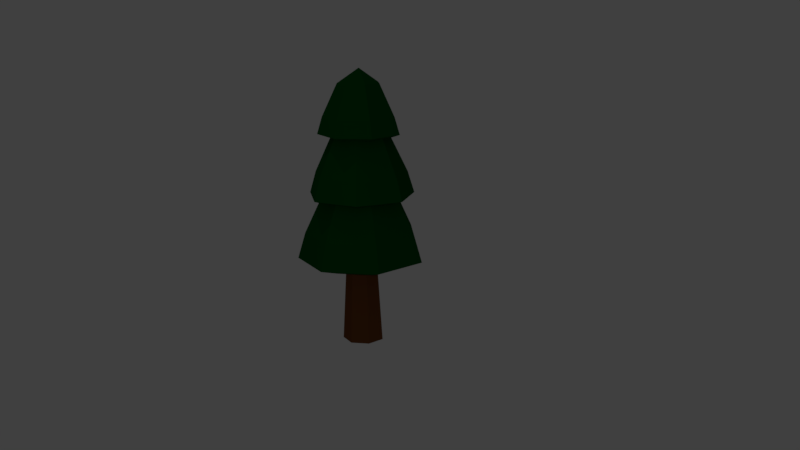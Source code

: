 # Source: 01_tree.blend  (saved by Blender 2.78.0; exported with 4.5.12 LTS)
import bpy
from mathutils import Matrix  # noqa: F401  (used for matrix-valued properties, if any)

bpy.ops.wm.read_factory_settings(use_empty=True)
scene = bpy.context.scene
scene.name = 'Scene'

# ---- collections
col_collection_1 = bpy.data.collections.new('Collection 1'); scene.collection.children.link(col_collection_1)

# ---- materials (node trees are filled in below, after node groups)
mat_tree_01_green = bpy.data.materials.new('tree_01_green')
mat_tree_01_green.alpha_threshold = 0.0
mat_tree_01_green.use_transparent_shadow = False
mat_tree_01_green.diffuse_color = (0.0, 0.08001, 0.008023, 1.0)
mat_tree_01_green.roughness = 0.5
mat_tree_01_brown = bpy.data.materials.new('tree_01_brown')
mat_tree_01_brown.alpha_threshold = 0.0
mat_tree_01_brown.use_transparent_shadow = False
mat_tree_01_brown.diffuse_color = (0.1626, 0.05538, 0.01488, 1.0)
mat_tree_01_brown.roughness = 0.5

# ---- material node trees

# ---- world
world_world = bpy.data.worlds.new('World'); scene.world = world_world
world_world.color = (0.05088, 0.05088, 0.05088)
world_world.use_sun_shadow = False
world_world.sun_shadow_jitter_overblur = 0.0
world_world.cycles.sampling_method = 'MANUAL'

# ---- cameras
cam_camera = bpy.data.cameras.new('Camera')
cam_camera.clip_end = 100.0
cam_camera.lens = 35.0
cam_camera.sensor_width = 32.0
cam_camera.sensor_height = 18.0
cam_camera.ortho_scale = 7.314
cam_camera.dof.focus_distance = 0.0
cam_camera.dof.aperture_fstop = 128.0

# ---- lights
light_lamp_001 = bpy.data.lights.new('Lamp.001', 'POINT')
light_lamp_001.transmission_factor = 0.0
light_lamp_001.cutoff_distance = 30.0
light_lamp_001.energy = 253.0
light_lamp_001.shadow_buffer_clip_start = 1.001
light_lamp_001.shadow_soft_size = 0.1
light_lamp_001.shadow_maximum_resolution = 0.006
light_lamp_001.use_absolute_resolution = True
light_lamp = bpy.data.lights.new('Lamp', 'POINT')
light_lamp.transmission_factor = 0.0
light_lamp.cutoff_distance = 30.0
light_lamp.energy = 253.0
light_lamp.shadow_buffer_clip_start = 1.001
light_lamp.shadow_soft_size = 0.1
light_lamp.shadow_maximum_resolution = 0.006
light_lamp.use_absolute_resolution = True

# ---- meshes
me_cylinder_004 = bpy.data.meshes.new('Cylinder.004')
me_cylinder_004.from_pydata([(2.211e-08, 1.904, -8.761), (1.488, 1.187, -8.761), (1.856, -0.4236, -8.761), (0.826, -1.715, -8.761), (-0.826, -1.715, -8.761), (-1.856, -0.4236, -8.761), (-1.488, 1.187, -8.761), (-3.098e-10, 1.568, -4.784), (-6.485e-08, -2.008e-08, -3.725), (1.226, 0.9778, -4.784), (1.529, -0.349, -4.784), (0.6804, -1.413, -4.784), (-0.6804, -1.413, -4.784), (-1.529, -0.349, -4.784), (-1.226, 0.9778, -4.784), (2.108, 1.681, -7.143), (2.401, 1.915, -8.377), (2.629, -0.6001, -7.143), (2.994, -0.6833, -8.377), (1.17, -2.43, -7.143), (1.332, -2.767, -8.377), (-1.17, -2.43, -7.143), (-1.332, -2.767, -8.377), (-2.629, -0.6001, -7.143), (-2.994, -0.6833, -8.377), (-2.108, 1.681, -7.143), (-2.401, 1.915, -8.377), (3.975e-08, 3.071, -8.377), (2.784e-08, 2.697, -7.143), (-5.674e-08, -2.738e-08, -1.262)], [], [(0, 1, 2, 3, 4, 5, 6), (25, 14, 7, 28), (14, 8, 7), (23, 13, 14, 25), (13, 8, 14), (21, 12, 13, 23), (12, 8, 13), (19, 11, 12, 21), (11, 8, 12), (17, 10, 11, 19), (10, 8, 11), (15, 9, 10, 17), (9, 8, 10), (28, 7, 9, 15), (7, 8, 9), (0, 27, 16, 1), (27, 28, 15, 16), (1, 16, 18, 2), (16, 15, 17, 18), (2, 18, 20, 3), (18, 17, 19, 20), (3, 20, 22, 4), (20, 19, 21, 22), (4, 22, 24, 5), (22, 21, 23, 24), (5, 24, 26, 6), (24, 23, 25, 26), (6, 26, 27, 0), (26, 25, 28, 27)])
me_cylinder_004.materials.append(mat_tree_01_green)
me_cylinder_004.use_remesh_preserve_volume = False
me_cylinder_004.use_remesh_preserve_attributes = False
me_cylinder_004.use_mirror_vertex_groups = False
me_cylinder_004.update()
me_cylinder_003 = bpy.data.meshes.new('Cylinder.003')
me_cylinder_003.from_pydata([(2.211e-08, 1.904, -8.761), (1.488, 1.187, -8.761), (1.856, -0.4236, -8.761), (0.826, -1.715, -8.761), (-0.826, -1.715, -8.761), (-1.856, -0.4236, -8.761), (-1.488, 1.187, -8.761), (-3.098e-10, 1.568, -4.784), (-6.485e-08, -2.008e-08, -3.725), (1.226, 0.9778, -4.784), (1.529, -0.349, -4.784), (0.6804, -1.413, -4.784), (-0.6804, -1.413, -4.784), (-1.529, -0.349, -4.784), (-1.226, 0.9778, -4.784), (2.108, 1.681, -7.143), (2.401, 1.915, -8.377), (2.629, -0.6001, -7.143), (2.994, -0.6833, -8.377), (1.17, -2.43, -7.143), (1.332, -2.767, -8.377), (-1.17, -2.43, -7.143), (-1.332, -2.767, -8.377), (-2.629, -0.6001, -7.143), (-2.994, -0.6833, -8.377), (-2.108, 1.681, -7.143), (-2.401, 1.915, -8.377), (3.975e-08, 3.071, -8.377), (2.784e-08, 2.697, -7.143), (-5.674e-08, -2.738e-08, -1.262)], [], [(0, 1, 2, 3, 4, 5, 6), (25, 14, 7, 28), (14, 8, 7), (23, 13, 14, 25), (13, 8, 14), (21, 12, 13, 23), (12, 8, 13), (19, 11, 12, 21), (11, 8, 12), (17, 10, 11, 19), (10, 8, 11), (15, 9, 10, 17), (9, 8, 10), (28, 7, 9, 15), (7, 8, 9), (0, 27, 16, 1), (27, 28, 15, 16), (1, 16, 18, 2), (16, 15, 17, 18), (2, 18, 20, 3), (18, 17, 19, 20), (3, 20, 22, 4), (20, 19, 21, 22), (4, 22, 24, 5), (22, 21, 23, 24), (5, 24, 26, 6), (24, 23, 25, 26), (6, 26, 27, 0), (26, 25, 28, 27)])
me_cylinder_003.materials.append(mat_tree_01_green)
me_cylinder_003.use_remesh_preserve_volume = False
me_cylinder_003.use_remesh_preserve_attributes = False
me_cylinder_003.use_mirror_vertex_groups = False
me_cylinder_003.update()
me_cylinder_002 = bpy.data.meshes.new('Cylinder.002')
me_cylinder_002.from_pydata([(2.211e-08, 1.904, -8.761), (1.488, 1.187, -8.761), (1.856, -0.4236, -8.761), (0.826, -1.715, -8.761), (-0.826, -1.715, -8.761), (-1.856, -0.4236, -8.761), (-1.488, 1.187, -8.761), (-3.098e-10, 1.568, -4.784), (-6.485e-08, -2.008e-08, -3.725), (1.226, 0.9778, -4.784), (1.529, -0.349, -4.784), (0.6804, -1.413, -4.784), (-0.6804, -1.413, -4.784), (-1.529, -0.349, -4.784), (-1.226, 0.9778, -4.784), (2.108, 1.681, -7.143), (2.401, 1.915, -8.377), (2.629, -0.6001, -7.143), (2.994, -0.6833, -8.377), (1.17, -2.43, -7.143), (1.332, -2.767, -8.377), (-1.17, -2.43, -7.143), (-1.332, -2.767, -8.377), (-2.629, -0.6001, -7.143), (-2.994, -0.6833, -8.377), (-2.108, 1.681, -7.143), (-2.401, 1.915, -8.377), (3.975e-08, 3.071, -8.377), (2.784e-08, 2.697, -7.143), (-5.674e-08, -2.738e-08, -1.262)], [], [(0, 1, 2, 3, 4, 5, 6), (25, 14, 7, 28), (14, 8, 7), (23, 13, 14, 25), (13, 8, 14), (21, 12, 13, 23), (12, 8, 13), (19, 11, 12, 21), (11, 8, 12), (17, 10, 11, 19), (10, 8, 11), (15, 9, 10, 17), (9, 8, 10), (28, 7, 9, 15), (7, 8, 9), (0, 27, 16, 1), (27, 28, 15, 16), (1, 16, 18, 2), (16, 15, 17, 18), (2, 18, 20, 3), (18, 17, 19, 20), (3, 20, 22, 4), (20, 19, 21, 22), (4, 22, 24, 5), (22, 21, 23, 24), (5, 24, 26, 6), (24, 23, 25, 26), (6, 26, 27, 0), (26, 25, 28, 27)])
me_cylinder_002.materials.append(mat_tree_01_green)
me_cylinder_002.use_remesh_preserve_volume = False
me_cylinder_002.use_remesh_preserve_attributes = False
me_cylinder_002.use_mirror_vertex_groups = False
me_cylinder_002.update()
me_cylinder_001 = bpy.data.meshes.new('Cylinder.001')
me_cylinder_001.from_pydata([(0.0, 1.0, -1.0), (-2.059e-08, 0.3954, 9.228), (0.7818, 0.6235, -1.0), (0.3092, 0.2465, 9.228), (0.9749, -0.2225, -1.0), (0.3855, -0.08799, 9.228), (0.4339, -0.901, -1.0), (0.1716, -0.3563, 9.228), (-0.4339, -0.901, -1.0), (-0.1716, -0.3563, 9.228), (-0.9749, -0.2225, -1.0), (-0.3855, -0.08799, 9.228), (-0.7818, 0.6235, -1.0), (-0.3092, 0.2465, 9.228)], [], [(0, 1, 3, 2), (2, 3, 5, 4), (4, 5, 7, 6), (6, 7, 9, 8), (8, 9, 11, 10), (3, 1, 13, 11, 9, 7, 5), (10, 11, 13, 12), (12, 13, 1, 0), (0, 2, 4, 6, 8, 10, 12)])
me_cylinder_001.materials.append(mat_tree_01_brown)
me_cylinder_001.use_remesh_preserve_volume = False
me_cylinder_001.use_remesh_preserve_attributes = False
me_cylinder_001.use_mirror_vertex_groups = False
me_cylinder_001.update()

# ---- objects
ob_lamp_001 = bpy.data.objects.new('Lamp.001', light_lamp_001)
ob_cylinder_003 = bpy.data.objects.new('Cylinder.003', me_cylinder_004)
ob_cylinder_002 = bpy.data.objects.new('Cylinder.002', me_cylinder_003)
ob_cylinder_001 = bpy.data.objects.new('Cylinder.001', me_cylinder_002)
ob_baum_2_stamm = bpy.data.objects.new('baum_2_stamm', me_cylinder_001)
ob_lamp = bpy.data.objects.new('Lamp', light_lamp)
ob_camera = bpy.data.objects.new('Camera', cam_camera)

# ---- transforms, parenting, visibility, modifiers, constraints
ob_lamp_001.location = (-5.475, -1.341, 25.35)
ob_lamp_001.rotation_euler = (0.6503, 0.05522, 1.866)
ob_lamp_001.lock_rotations_4d = False
ob_lamp_001.empty_display_type = 'ARROWS'
ob_lamp_001.color = (0.0, 0.0, 0.0, 0.0)
ob_lamp_001.lineart.crease_threshold = 0.0
ob_cylinder_003.location = (0.002236, 0.0, 14.49)
ob_cylinder_003.rotation_euler = (0.0, -0.0, 0.03436)
ob_cylinder_003.scale = (0.6457, 0.6457, 0.6457)
ob_cylinder_003.lineart.crease_threshold = 0.0
ob_cylinder_002.location = (0.002236, 0.0, 13.16)
ob_cylinder_002.rotation_euler = (0.0, -0.0, -0.3234)
ob_cylinder_002.scale = (0.8354, 0.8354, 0.8354)
ob_cylinder_002.lineart.crease_threshold = 0.0
ob_cylinder_001.location = (0.002236, 0.0, 11.5)
ob_cylinder_001.lineart.crease_threshold = 0.0
ob_baum_2_stamm.location = (0.002236, 0.0, 0.0)
ob_baum_2_stamm.lineart.crease_threshold = 0.0
ob_lamp.location = (1.235, -18.05, 8.65)
ob_lamp.rotation_euler = (0.6503, 0.05522, 1.866)
ob_lamp.lock_rotations_4d = False
ob_lamp.empty_display_type = 'ARROWS'
ob_lamp.color = (0.0, 0.0, 0.0, 0.0)
ob_lamp.lineart.crease_threshold = 0.0
ob_camera.location = (8.609, -39.57, 15.06)
ob_camera.rotation_euler = (1.319, 0.008868, 0.1668)
ob_camera.lock_rotations_4d = False
ob_camera.empty_display_type = 'ARROWS'
ob_camera.color = (0.0, 0.0, 0.0, 0.0)
ob_camera.display_type = 'WIRE'
ob_camera.lineart.crease_threshold = 0.0

# ---- collection membership
col_collection_1.objects.link(ob_lamp_001)
col_collection_1.objects.link(ob_cylinder_003)
col_collection_1.objects.link(ob_cylinder_002)
col_collection_1.objects.link(ob_cylinder_001)
col_collection_1.objects.link(ob_baum_2_stamm)
col_collection_1.objects.link(ob_lamp)
col_collection_1.objects.link(ob_camera)

# ---- scene / render settings (as saved in the file)
scene.camera = ob_camera
scene.frame_start = 1; scene.frame_end = 250; scene.frame_set(1)
scene.render.engine = 'BLENDER_EEVEE_NEXT'
scene.render.resolution_percentage = 50
scene.render.dither_intensity = 0.0
scene.cycles.use_denoising = False
scene.cycles.samples = 128
scene.cycles.sampling_pattern = 'TABULATED_SOBOL'
scene.cycles.light_sampling_threshold = 0.0
scene.cycles.use_adaptive_sampling = False
scene.cycles.use_light_tree = False
scene.cycles.blur_glossy = 0.0
scene.cycles.sample_clamp_indirect = 0.0
scene.view_settings.view_transform = 'Standard'
bpy.context.view_layer.update()
